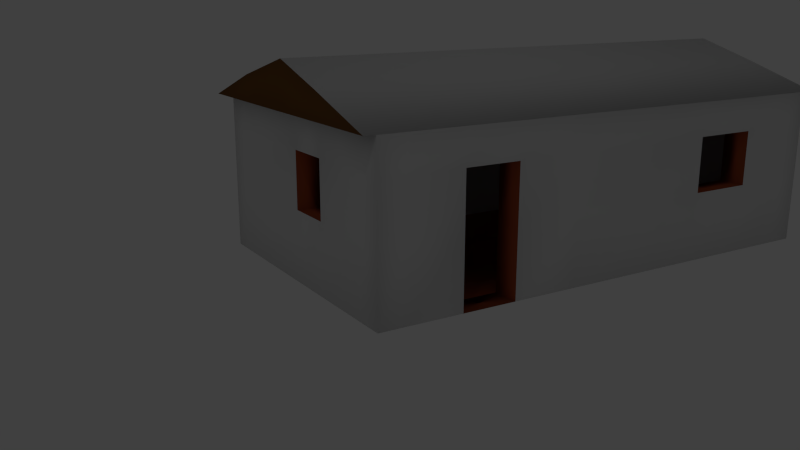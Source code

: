 # Source: haus3.blend  (saved by Blender 2.69.0; exported with 4.5.12 LTS)
import bpy
from mathutils import Matrix  # noqa: F401  (used for matrix-valued properties, if any)

bpy.ops.wm.read_factory_settings(use_empty=True)
scene = bpy.context.scene
scene.name = 'Scene'

# ---- collections
col_collection_1 = bpy.data.collections.new('Collection 1'); scene.collection.children.link(col_collection_1)

# ---- materials (node trees are filled in below, after node groups)
mat_roof = bpy.data.materials.new('roof')
mat_roof.alpha_threshold = 0.0
mat_roof.use_transparent_shadow = False
mat_roof.roughness = 0.5
mat_roof.line_color = (0.0, 0.0, 0.0, 1.0)
mat_roofside = bpy.data.materials.new('roofside')
mat_roofside.alpha_threshold = 0.0
mat_roofside.use_transparent_shadow = False
mat_roofside.diffuse_color = (0.2, 0.08777, 0.0252, 1.0)
mat_roofside.roughness = 0.5
mat_roofside.line_color = (0.0, 0.0, 0.0, 1.0)
mat_material_004 = bpy.data.materials.new('Material.004')
mat_material_004.alpha_threshold = 0.0
mat_material_004.use_transparent_shadow = False
mat_material_004.roughness = 0.5
mat_material_004.line_color = (0.0, 0.0, 0.0, 1.0)
mat_material_001 = bpy.data.materials.new('Material.001')
mat_material_001.alpha_threshold = 0.0
mat_material_001.use_transparent_shadow = False
mat_material_001.roughness = 0.5
mat_material_001.specular_intensity = 0.4813
mat_material_001.line_color = (0.0, 0.0, 0.0, 1.0)
mat_material = bpy.data.materials.new('Material')
mat_material.alpha_threshold = 0.0
mat_material.use_transparent_shadow = False
mat_material.diffuse_color = (0.4575, 0.09564, 0.03129, 1.0)
mat_material.specular_color = (0.0, 0.0, 0.0)
mat_material.roughness = 0.5
mat_material.line_color = (0.0, 0.0, 0.0, 1.0)

# ---- material node trees

# ---- world
world_world = bpy.data.worlds.new('World'); scene.world = world_world
world_world.color = (0.05088, 0.05088, 0.05088)
world_world.use_sun_shadow = False
world_world.sun_shadow_jitter_overblur = 0.0
world_world.cycles.sampling_method = 'MANUAL'
world_world.cycles.sample_map_resolution = 256

# ---- cameras
cam_camera = bpy.data.cameras.new('Camera')
cam_camera.clip_end = 100.0
cam_camera.lens = 35.0
cam_camera.sensor_width = 32.0
cam_camera.sensor_height = 18.0
cam_camera.dof.focus_distance = 0.0
cam_camera.dof.aperture_fstop = 128.0

# ---- lights
light_point = bpy.data.lights.new('Point', 'POINT')
light_point.transmission_factor = 0.0
light_point.energy = 372.0
light_point.shadow_buffer_clip_start = 0.5
light_point.shadow_soft_size = 0.1
light_point.shadow_maximum_resolution = 0.006
light_point.use_absolute_resolution = True
light_point.cycles.use_multiple_importance_sampling = False

# ---- meshes
me_plane_001 = bpy.data.meshes.new('Plane.001')
me_plane_001.from_pydata([(5.342, -0.783, 9.132), (-10.79, -0.783, 9.132), (5.342, 8.338, 9.132), (-10.79, 8.338, 9.132), (-10.79, 6.348, 9.132), (-10.79, 3.971, 9.132), (-10.79, 1.594, 9.132), (5.342, 1.594, 9.132), (5.342, 3.971, 9.132), (5.342, 6.348, 9.132), (-10.79, 5.961, 9.917), (-10.79, 3.971, 10.53), (-10.79, 1.594, 9.917), (5.342, 1.594, 9.917), (5.342, 3.971, 10.53), (5.342, 5.961, 9.917)], [], [(4, 3, 2, 9), (1, 6, 7, 0), (9, 4, 10, 15), (12, 13, 14, 11), (11, 14, 15, 10), (8, 9, 15, 14), (7, 8, 14, 13), (5, 6, 12, 11), (4, 5, 11, 10), (15, 9, 2), (2, 3, 10, 15), (10, 3, 4), (12, 6, 1), (13, 12, 1, 0), (13, 0, 7), (8, 5, 4, 9), (7, 6, 5, 8)])
me_plane_001.polygons.foreach_set('use_smooth', [True] * 17)
me_plane_001.polygons.foreach_set('material_index', [0, 0, 0, 0, 0, 1, 1, 1, 1, 1, 0, 1, 1, 0, 1, 0, 0])
_uv = me_plane_001.uv_layers.new(name='UVMap')
_uv.uv.foreach_set('vector', [0.3648, 0.2128, 0.3648, 0.1933, 0.5222, 0.1933, 0.5222, 0.2128, 0.1022, 0.3986, 0.1022, 0.3754, 0.2596, 0.3754, 0.2596, 0.3986, 0.5222, 0.2602, 0.3648, 0.2602, 0.3648, 0.2517, 0.5222, 0.2517, 0.1022, 0.4234, 0.2596, 0.4234, 0.2596, 0.4467, 0.1022, 0.4467, 0.1022, 0.4467, 0.2596, 0.4467, 0.2596, 0.4664, 0.1022, 0.4664, 0.4112, 0.3504, 0.4344, 0.3504, 0.4306, 0.3581, 0.4112, 0.361, 0.388, 0.3504, 0.4112, 0.3504, 0.4112, 0.361, 0.388, 0.3581, 0.4112, 0.3719, 0.388, 0.3719, 0.388, 0.3642, 0.4112, 0.3614, 0.4344, 0.3719, 0.4112, 0.3719, 0.4112, 0.3614, 0.4306, 0.3642, 0.2601, 0.3878, 0.266, 0.3817, 0.2845, 0.3878, 0.5222, 0.193, 0.3648, 0.193, 0.3648, 0.1685, 0.5222, 0.1685, 0.2927, 0.3793, 0.3171, 0.3793, 0.2986, 0.3854, 0.388, 0.3642, 0.388, 0.3719, 0.3648, 0.3719, 0.2596, 0.4234, 0.1022, 0.4234, 0.1022, 0.3989, 0.2596, 0.3989, 0.388, 0.3581, 0.3648, 0.3504, 0.388, 0.3504, 0.2596, 0.3522, 0.1022, 0.3522, 0.1022, 0.329, 0.2596, 0.329, 0.2596, 0.3754, 0.1022, 0.3754, 0.1022, 0.3522, 0.2596, 0.3522])
me_plane_001.materials.append(mat_roof)
me_plane_001.materials.append(mat_roofside)
me_plane_001.use_remesh_preserve_volume = False
me_plane_001.use_remesh_preserve_attributes = False
me_plane_001.use_mirror_vertex_groups = False
me_plane_001.update()
me_plane = bpy.data.meshes.new('Plane')
me_plane.from_pydata([(4.172, 7.505, 0.0), (4.172, 8.338, 0.0), (2.505, 7.505, 0.0), (2.505, 8.338, 0.0), (0.8383, 7.505, 0.0), (0.8383, 8.338, 0.0), (-1.162, 7.505, 0.0), (-1.162, 8.338, 0.0), (-7.917, 7.5, 0.0), (-7.917, 8.333, 0.0), (-9.578, 7.505, 0.0), (-9.578, 8.338, 0.0), (-5.89, 8.335, 0.0), (-5.89, 7.502, 0.0), (4.172, 7.505, 2.083), (4.172, 8.338, 2.083), (2.505, 7.505, 2.083), (2.505, 8.338, 2.083), (0.8383, 7.505, 2.083), (0.8383, 8.338, 2.083), (-1.162, 7.505, 2.083), (-1.162, 8.338, 2.083), (-7.917, 7.5, 2.083), (-7.917, 8.333, 2.083), (-9.578, 7.505, 2.083), (-9.578, 8.338, 2.083), (-5.89, 8.335, 2.083), (-5.89, 7.502, 2.083), (4.172, 7.505, 3.75), (4.172, 8.338, 3.75), (2.505, 7.505, 3.75), (2.505, 8.338, 3.75), (0.8383, 7.505, 3.75), (0.8383, 8.338, 3.75), (-1.162, 7.505, 3.75), (-1.162, 8.338, 3.75), (-7.917, 7.5, 3.75), (-7.917, 8.333, 3.75), (-9.578, 7.505, 3.75), (-9.578, 8.338, 3.75), (-5.89, 8.335, 3.75), (-5.89, 7.502, 3.75), (4.172, 8.338, 4.77), (2.505, 7.505, 4.77), (2.505, 8.338, 4.77), (0.8383, 7.505, 4.77), (0.8383, 8.338, 4.77), (-1.162, 7.505, 4.77), (-1.162, 8.338, 4.77), (-7.917, 7.5, 4.77), (-7.917, 8.333, 4.77), (-9.578, 7.505, 4.77), (-9.578, 8.338, 4.77), (-5.89, 8.335, 4.77), (-5.89, 7.502, 4.77), (4.172, 7.505, 4.77), (0.8383, -0.4217, 0.0), (-0.4217, -0.4217, 0.0), (0.8383, 0.4217, 0.0), (-0.4217, 0.4217, 0.0), (4.172, -0.4217, 0.0), (4.172, 0.4217, 0.0), (5.005, -0.4217, 0.0), (5.005, 0.4217, 0.0), (4.172, 7.505, 0.0), (5.005, 7.505, 0.0), (4.172, 8.338, 0.0), (5.005, 8.338, 0.0), (2.505, 7.505, 0.0), (0.8383, 7.505, 0.0), (-1.162, 7.505, 0.0), (4.172, 0.4217, 4.77), (4.172, -0.4217, 4.77), (-7.917, 7.5, 0.0), (-9.578, 7.505, 0.0), (-9.578, 8.338, 0.0), (-10.41, 7.505, 0.0), (-10.41, 8.338, 0.0), (-9.578, 0.4217, 0.0), (-10.41, 0.4217, 0.0), (-9.578, -0.4117, 0.0), (-10.41, -0.4117, 0.0), (-6.662, 0.4217, 0.0), (-6.662, -0.4117, 0.0), (-5.412, 0.4217, 0.0), (-5.412, -0.4117, 0.0), (-0.4117, 0.4217, 0.0), (-0.4117, -0.4117, 0.0), (4.172, 5.422, 0.0), (5.005, 5.422, 0.0), (4.172, 4.005, 0.0), (5.005, 4.005, 0.0), (-9.578, 2.658, 0.0), (-9.578, 4.186, 0.0), (-10.41, 4.186, 0.0), (-10.41, 2.658, 0.0), (-5.89, 7.502, 0.0), (0.8383, -0.4217, 2.083), (-0.4217, -0.4217, 2.083), (0.8383, 0.4217, 2.083), (-0.4217, 0.4217, 2.083), (4.172, -0.4217, 2.083), (4.172, 0.4217, 2.083), (5.005, -0.4217, 2.083), (5.005, 0.4217, 2.083), (4.172, 7.505, 2.083), (5.005, 7.505, 2.083), (4.172, 8.338, 2.083), (5.005, 8.338, 2.083), (-0.4217, 0.4217, 4.77), (0.8383, 0.4217, 4.77), (-9.578, 7.505, 2.083), (-9.578, 8.338, 2.083), (-10.41, 7.505, 2.083), (-10.41, 8.338, 2.083), (-9.578, 0.4217, 2.083), (-10.41, 0.4217, 2.083), (-9.578, -0.4117, 2.083), (-10.41, -0.4117, 2.083), (-6.662, 0.4217, 2.083), (-6.662, -0.4117, 2.083), (-5.412, 0.4217, 2.083), (-5.412, -0.4117, 2.083), (-0.4217, 0.4217, 2.083), (-0.4217, -0.4117, 2.083), (4.172, 5.422, 2.083), (5.005, 5.422, 2.083), (4.172, 4.005, 2.083), (5.005, 4.005, 2.083), (-9.578, 2.658, 2.083), (-9.578, 4.186, 2.083), (-10.41, 4.186, 2.083), (-10.41, 2.658, 2.083), (-0.4217, -0.4217, 4.77), (0.8383, -0.4217, 4.77), (0.8383, -0.4217, 3.75), (-0.4217, -0.4217, 3.75), (0.8383, 0.4217, 3.75), (-0.4217, 0.4217, 3.75), (4.172, -0.4217, 3.75), (4.172, 0.4217, 3.75), (5.005, -0.4217, 3.75), (5.005, 0.4217, 3.75), (4.172, 7.505, 3.75), (5.005, 7.505, 3.75), (4.172, 8.338, 3.75), (5.005, 8.338, 3.75), (-9.578, 7.505, 3.75), (-9.578, 8.338, 3.75), (-10.41, 7.505, 3.75), (-10.41, 8.338, 3.75), (-9.578, 0.4217, 3.75), (-10.41, 0.4217, 3.75), (-9.578, -0.4117, 3.75), (-10.41, -0.4117, 3.75), (-6.662, 0.4217, 3.75), (-6.662, -0.4117, 3.75), (-5.412, 0.4217, 3.75), (-5.412, -0.4117, 3.75), (-0.4217, 0.4217, 3.75), (-0.4217, -0.4117, 3.75), (4.172, 5.422, 3.75), (5.005, 5.422, 3.75), (4.172, 4.005, 3.75), (5.005, 4.005, 3.75), (-9.578, 2.658, 3.75), (-9.578, 4.186, 3.75), (-10.41, 4.186, 3.75), (-10.41, 2.658, 3.75), (5.005, -0.4217, 4.77), (5.005, 0.4217, 4.77), (5.005, 7.505, 4.77), (4.172, 8.338, 4.77), (5.005, 8.338, 4.77), (2.505, 7.505, 4.77), (0.8383, 7.505, 4.77), (-1.162, 7.505, 4.77), (-7.917, 7.5, 4.77), (-9.578, 7.505, 4.77), (-9.578, 8.338, 4.77), (-10.41, 7.505, 4.77), (-10.41, 8.338, 4.77), (-9.578, 0.4217, 4.77), (-10.41, 0.4217, 4.77), (-9.578, -0.4117, 4.77), (-10.41, -0.4117, 4.77), (-6.662, 0.4217, 4.77), (-6.662, -0.4117, 4.77), (-5.412, 0.4217, 4.77), (-5.412, -0.4117, 4.77), (-0.4117, 0.4217, 4.77), (-0.4117, -0.4117, 4.77), (4.172, 5.422, 4.77), (5.005, 5.422, 4.77), (4.172, 4.005, 4.77), (5.005, 4.005, 4.77), (-9.578, 2.658, 4.77), (-9.578, 4.186, 4.77), (-10.41, 4.186, 4.77), (-10.41, 2.658, 4.77), (-5.89, 7.502, 4.77), (4.172, 7.505, 4.77)], [(133, 191)], [(12, 9, 23, 26), (1, 3, 17, 15), (2, 3, 5, 4), (13, 6, 20, 27), (9, 11, 25, 23), (5, 7, 21, 19), (2, 0, 14, 16), (27, 26, 23, 22), (4, 5, 19, 18), (8, 13, 27, 22), (3, 2, 16, 17), (6, 4, 18, 20), (10, 8, 22, 24), (7, 12, 26, 21), (21, 26, 40, 35), (15, 17, 31, 29), (24, 22, 36, 38), (20, 18, 32, 34), (34, 32, 45, 47), (35, 40, 53, 48), (29, 31, 44, 42), (19, 21, 35, 33), (23, 25, 39, 37), (18, 19, 33, 32), (27, 20, 34, 41), (22, 23, 37, 36), (17, 16, 30, 31), (26, 27, 41, 40), (16, 14, 28, 30), (7, 5, 4, 6, 13, 12), (9, 12, 13, 8), (10, 11, 9, 8), (2, 3, 1, 0), (43, 44, 46, 45), (45, 46, 48, 47), (49, 50, 52, 51), (47, 48, 53, 54), (49, 54, 53, 50), (38, 36, 49, 51), (41, 34, 47, 54), (33, 35, 48, 46), (37, 50, 53, 40), (32, 30, 43, 45), (37, 39, 52, 50), (41, 54, 49, 36), (31, 33, 46, 44), (37, 40, 41, 36), (30, 32, 33, 31), (55, 42, 44, 43), (30, 28, 55, 43), (65, 67, 108, 106), (85, 87, 124, 122), (77, 76, 113, 114), (82, 78, 115, 119), (58, 59, 100, 99), (90, 61, 102, 127), (84, 82, 119, 121), (81, 80, 117, 118), (76, 94, 131, 113), (86, 84, 121, 123), (62, 63, 104, 103), (57, 56, 97, 98), (75, 77, 114, 112), (91, 89, 126, 128), (98, 97, 99, 100), (127, 128, 126, 125), (119, 120, 122, 121), (130, 131, 132, 129), (94, 95, 132, 131), (61, 58, 99, 102), (89, 65, 106, 126), (83, 85, 122, 120), (78, 92, 129, 115), (93, 74, 111, 130), (59, 57, 98, 100), (80, 83, 120, 117), (60, 62, 103, 101), (63, 91, 128, 104), (88, 90, 127, 125), (56, 60, 101, 97), (79, 81, 118, 116), (87, 86, 123, 124), (67, 66, 107, 108), (92, 93, 130, 129), (95, 79, 116, 132), (64, 88, 125, 105), (155, 186, 188, 157), (163, 140, 71, 194), (102, 99, 137, 140), (129, 132, 168, 165), (106, 108, 146, 144), (112, 114, 150, 148), (121, 122, 158, 157), (105, 125, 161, 143), (132, 116, 152, 168), (127, 102, 140, 163), (124, 123, 159, 160), (116, 118, 154, 152), (131, 130, 166, 167), (148, 150, 181, 179), (167, 168, 199, 198), (135, 134, 133, 136), (159, 157, 188, 190), (154, 153, 184, 185), (144, 146, 173, 171), (161, 162, 193, 192), (140, 137, 110, 71), (164, 162, 193, 195), (153, 156, 187, 184), (150, 149, 180, 181), (120, 119, 155, 156), (126, 106, 144, 162), (123, 121, 157, 159), (113, 131, 167, 149), (118, 117, 153, 154), (101, 103, 141, 139), (128, 127, 163, 164), (125, 126, 162, 161), (119, 115, 151, 155), (97, 101, 139, 135), (114, 113, 149, 150), (122, 124, 160, 158), (108, 107, 145, 146), (99, 97, 135, 137), (115, 129, 165, 151), (130, 111, 147, 166), (117, 120, 156, 153), (103, 104, 142, 141), (104, 128, 164, 142), (139, 141, 169, 72), (149, 167, 198, 180), (77, 75, 74, 76), (74, 93, 94, 76), (93, 92, 95, 94), (79, 95, 92, 78), (80, 81, 79, 78), (82, 83, 80, 78), (84, 85, 83, 82), (87, 85, 84, 86), (57, 59, 58, 56), (61, 60, 56, 58), (62, 60, 61, 63), (61, 90, 91, 63), (88, 89, 91, 90), (65, 89, 88, 64), (66, 67, 65, 64), (189, 188, 186, 187), (110, 134, 72, 71), (71, 72, 169, 170), (178, 179, 181, 180), (196, 199, 183, 182), (182, 183, 185, 184), (182, 184, 187, 186), (188, 189, 191, 190), (71, 170, 195, 194), (178, 180, 198, 197), (197, 198, 199, 196), (137, 135, 134, 110), (151, 165, 196, 182), (135, 139, 72, 134), (152, 154, 185, 183), (164, 163, 194, 195), (158, 160, 191, 189), (137, 138, 109, 110), (162, 144, 171, 193), (166, 147, 178, 197), (158, 189, 187, 156), (165, 166, 197, 196), (141, 142, 170, 169), (155, 151, 182, 186), (163, 194, 192, 161), (138, 136, 133, 109), (142, 164, 195, 170), (168, 152, 183, 199), (146, 145, 172, 173), (160, 159, 190, 191), (134, 110, 109, 133), (195, 193, 192, 194), (138, 137, 135, 136), (157, 158, 156, 155), (166, 165, 168, 167), (164, 163, 161, 162), (194, 71, 110, 109, 190, 188, 186, 182, 196, 197, 178, 177, 200, 176, 175, 174, 201, 192), (143, 161, 192, 201), (192, 193, 171, 201), (201, 171, 173, 172), (90, 88, 64, 68, 69, 70, 96, 73, 74, 93, 92, 78, 82, 84, 59, 86, 58, 61)])
me_plane.polygons.foreach_set('use_smooth', [True] * 187)
me_plane.polygons.foreach_set('material_index', [1, 1, 2, 1, 1, 1, 1, 2, 2, 1, 2, 1, 1, 1, 1, 1, 1, 1, 1, 1, 1, 1, 1, 2, 1, 2, 2, 2, 1, 1, 1, 1, 1, 1, 1, 1, 1, 1, 1, 1, 1, 1, 1, 1, 1, 1, 2, 2, 1, 1, 1, 1, 1, 1, 1, 1, 1, 1, 1, 1, 1, 1, 1, 1, 2, 2, 2, 2, 1, 1, 1, 1, 1, 1, 1, 1, 1, 1, 1, 1, 1, 1, 1, 1, 1, 1, 1, 1, 1, 2, 1, 1, 2, 1, 1, 1, 2, 1, 2, 1, 1, 1, 1, 1, 1, 1, 1, 1, 1, 1, 2, 1, 1, 1, 1, 1, 2, 2, 1, 1, 1, 1, 1, 2, 1, 1, 1, 1, 1, 1, 1, 1, 1, 1, 1, 1, 1, 1, 1, 1, 1, 1, 1, 1, 1, 1, 1, 1, 1, 1, 1, 1, 1, 1, 1, 1, 1, 1, 1, 1, 1, 1, 1, 1, 1, 1, 1, 1, 1, 1, 1, 1, 1, 1, 1, 1, 1, 1, 2, 0, 2, 2, 0, 1, 1, 1, 2])
_uv = me_plane.uv_layers.new(name='UVMap')
_uv.uv.foreach_set('vector', [0.1962, 0.4138, 0.1962, 0.4971, 0.1105, 0.4971, 0.1105, 0.4138, 0.1962, 1.961e-08, 0.1962, 0.06854, 0.1105, 0.06854, 0.1105, 0.0, 0.3003, 0.8306, 0.3346, 0.8306, 0.3346, 0.8991, 0.3003, 0.8991, 0.1517, 0.5655, 0.3461, 0.5655, 0.3461, 0.6511, 0.1517, 0.6511, 0.1962, 0.4971, 0.1962, 0.5655, 0.1105, 0.5655, 0.1105, 0.4971, 0.1962, 0.1371, 0.1962, 0.2193, 0.1105, 0.2193, 0.1105, 0.1371, 0.4969, 0.5655, 0.5655, 0.5655, 0.5655, 0.6511, 0.4969, 0.6511, 0.8379, 0.3888, 0.8721, 0.3887, 0.8721, 0.4721, 0.8379, 0.4721, 0.3346, 0.7963, 0.3346, 0.8306, 0.2489, 0.8306, 0.2489, 0.7963, 0.06833, 0.5655, 0.1517, 0.5655, 0.1517, 0.6511, 0.06833, 0.6511, 0.5217, 0.3923, 0.556, 0.3923, 0.556, 0.478, 0.5217, 0.478, 0.3461, 0.5655, 0.4284, 0.5655, 0.4284, 0.6511, 0.3461, 0.6511, 3.922e-08, 0.5655, 0.06833, 0.5655, 0.06833, 0.6511, 0.0, 0.6511, 0.1962, 0.2193, 0.1962, 0.4138, 0.1105, 0.4138, 0.1105, 0.2193, 0.1105, 0.2193, 0.1105, 0.4138, 0.04196, 0.4138, 0.04196, 0.2193, 0.1105, 0.0, 0.1105, 0.06854, 0.04196, 0.06854, 0.04196, 1.961e-08, 0.0, 0.6511, 0.06833, 0.6511, 0.06833, 0.7197, 0.0, 0.7197, 0.3461, 0.6511, 0.4284, 0.6511, 0.4284, 0.7197, 0.3461, 0.7197, 0.3461, 0.7197, 0.4284, 0.7197, 0.4284, 0.7616, 0.3461, 0.7616, 0.04196, 0.2193, 0.04196, 0.4138, 1.961e-08, 0.4138, 0.0, 0.2193, 0.04196, 1.961e-08, 0.04196, 0.06854, 1.961e-08, 0.06854, 0.0, 0.0, 0.1105, 0.1371, 0.1105, 0.2193, 0.04196, 0.2193, 0.04196, 0.1371, 0.1105, 0.4971, 0.1105, 0.5655, 0.04196, 0.5655, 0.04196, 0.4971, 0.6836, 0.3256, 0.6836, 0.2913, 0.7522, 0.2913, 0.7522, 0.3256, 0.1517, 0.6511, 0.3461, 0.6511, 0.3461, 0.7197, 0.1517, 0.7197, 0.9407, 0.3887, 0.9064, 0.3887, 0.9064, 0.3202, 0.9407, 0.3202, 0.7693, 0.9141, 0.7693, 0.8798, 0.8379, 0.8798, 0.8379, 0.9141, 0.2318, 0.9334, 0.2318, 0.8991, 0.3003, 0.8991, 0.3003, 0.9334, 0.4969, 0.6511, 0.5655, 0.6511, 0.5655, 0.7197, 0.4969, 0.7197, 0.08225, 0.985, 0.0, 0.985, 0.0, 0.9507, 0.08225, 0.9507, 0.2767, 0.9506, 0.2767, 0.9849, 0.36, 0.9848, 0.2767, 0.9849, 0.2767, 0.9506, 0.36, 0.9505, 0.4284, 0.9507, 0.4284, 0.985, 0.36, 0.9848, 0.36, 0.9505, 0.9064, 0.4721, 0.8721, 0.4721, 0.8721, 0.4036, 0.9064, 0.4036, 1.0, 0.4969, 0.9657, 0.4969, 0.9657, 0.4284, 0.9999, 0.4284, 0.9999, 0.4284, 0.9657, 0.4284, 0.9656, 0.3461, 0.9999, 0.3461, 1.0, 0.06833, 0.9657, 0.06835, 0.9655, 1.42e-05, 0.9998, 0.0, 0.9999, 0.3461, 0.9656, 0.3461, 0.9657, 0.1517, 1.0, 0.1517, 1.0, 0.06833, 1.0, 0.1517, 0.9657, 0.1517, 0.9657, 0.06835, 0.0, 0.7197, 0.06833, 0.7197, 0.06833, 0.7616, 3.922e-08, 0.7616, 0.1517, 0.7197, 0.3461, 0.7197, 0.3461, 0.7616, 0.1517, 0.7616, 0.04196, 0.1371, 0.04196, 0.2193, 0.0, 0.2193, 1.961e-08, 0.1371, 0.04196, 0.4971, 1.961e-08, 0.4971, 1.961e-08, 0.4138, 0.04196, 0.4138, 0.4284, 0.7197, 0.4969, 0.7197, 0.4969, 0.7616, 0.4284, 0.7616, 0.04196, 0.4971, 0.04196, 0.5655, 3.922e-08, 0.5655, 1.961e-08, 0.4971, 0.1517, 0.7197, 0.1517, 0.7616, 0.06833, 0.7616, 0.06833, 0.7197, 0.04196, 0.06854, 0.04196, 0.1371, 1.961e-08, 0.1371, 1.961e-08, 0.06854, 0.5217, 0.5614, 0.5217, 0.478, 0.556, 0.4781, 0.556, 0.5614, 0.2832, 0.8306, 0.2832, 0.8991, 0.2489, 0.8991, 0.2489, 0.8306, 1.0, 0.5655, 0.9657, 0.5655, 0.9657, 0.4969, 1.0, 0.4969, 0.4969, 0.7197, 0.5655, 0.7197, 0.5655, 0.7616, 0.4969, 0.7616, 0.933, 0.8798, 0.8987, 0.8798, 0.8987, 0.7941, 0.933, 0.7941, 0.3675, 1.257e-11, 0.5731, 2.682e-11, 0.5727, 0.08568, 0.3675, 0.08568, 0.8725, 0.4721, 0.9068, 0.4721, 0.9068, 0.5578, 0.8725, 0.5578, 0.4532, 0.1962, 0.5731, 0.1962, 0.5731, 0.2819, 0.4532, 0.2819, 0.5655, 0.8987, 0.5655, 0.9505, 0.4798, 0.9505, 0.4798, 0.8987, 0.7693, 0.1474, 0.7693, 0.0, 0.855, 0.0, 0.855, 0.1474, 0.4018, 0.1962, 0.4532, 0.1962, 0.4532, 0.2819, 0.4018, 0.2819, 0.3923, 0.5294, 0.3923, 0.5637, 0.3067, 0.5637, 0.3067, 0.5294, 0.5731, 0.2913, 0.5731, 0.1548, 0.6588, 0.1548, 0.6588, 0.2913, 0.1962, 0.1962, 0.4018, 0.1962, 0.4018, 0.2819, 0.1966, 0.2819, 0.8379, 0.4721, 0.8725, 0.4721, 0.8725, 0.5578, 0.8379, 0.5578, 0.1962, 0.7616, 0.1962, 0.8134, 0.1105, 0.8134, 0.1105, 0.7616, 0.9673, 0.8798, 0.933, 0.8798, 0.933, 0.7941, 0.9673, 0.7941, 0.5731, 0.5363, 0.5731, 0.478, 0.6588, 0.478, 0.6588, 0.5363, 0.8036, 0.9659, 0.8036, 0.9141, 0.8383, 0.9141, 0.8383, 0.9659, 0.933, 0.8798, 0.9673, 0.8798, 0.9673, 0.9381, 0.933, 0.9381, 0.5731, 0.9141, 0.6074, 0.9141, 0.6074, 0.9655, 0.5731, 0.9655, 0.8987, 0.9426, 0.8644, 0.9426, 0.8644, 0.8798, 0.8987, 0.8798, 0.5731, 0.1548, 0.5731, 0.09196, 0.6588, 0.09196, 0.6588, 0.1548, 0.5655, 0.7616, 0.5655, 0.8987, 0.4798, 0.8987, 0.4798, 0.7616, 0.5731, 0.478, 0.5731, 0.3923, 0.6588, 0.3923, 0.6588, 0.478, 0.3161, 8.977e-12, 0.3675, 1.257e-11, 0.3675, 0.08568, 0.3161, 0.08568, 0.8644, 0.8798, 0.7725, 0.8798, 0.7725, 0.7941, 0.8644, 0.7941, 0.7097, 0.8798, 0.5731, 0.8798, 0.5731, 0.7941, 0.7097, 0.7941, 0.2489, 0.7963, 0.2489, 0.7616, 0.3346, 0.7616, 0.3346, 0.7963, 0.1962, 0.0, 0.3161, 8.977e-12, 0.3161, 0.08568, 0.1962, 0.08568, 0.7693, 0.8798, 0.7693, 0.9141, 0.6836, 0.9141, 0.6836, 0.8798, 0.5731, 0.6836, 0.5731, 0.5363, 0.6588, 0.5363, 0.6588, 0.6836, 0.7693, 0.2056, 0.7693, 0.1474, 0.855, 0.1474, 0.855, 0.2056, 0.1962, 0.8134, 0.1962, 0.9505, 0.1105, 0.9505, 0.1105, 0.8134, 0.5731, 0.3923, 0.5731, 0.3581, 0.6588, 0.3581, 0.6588, 0.3923, 0.9068, 0.4721, 0.9411, 0.4721, 0.9411, 0.5578, 0.9068, 0.5578, 0.8987, 0.8798, 0.8644, 0.8798, 0.8644, 0.7941, 0.8987, 0.7941, 0.7725, 0.8798, 0.7097, 0.8798, 0.7097, 0.7941, 0.7725, 0.7941, 0.5731, 0.09196, 0.5731, 2.451e-09, 0.6588, 2.451e-09, 0.6588, 0.09196, 0.7693, 0.2913, 0.7693, 0.2056, 0.855, 0.2056, 0.855, 0.2913, 0.4532, 0.3504, 0.4532, 0.3923, 0.4018, 0.3923, 0.4018, 0.3504, 0.9235, 0.1474, 0.9235, 0.0, 0.9655, 0.0, 0.9655, 0.1474, 0.4798, 0.7616, 0.4798, 0.8987, 0.4112, 0.8987, 0.4112, 0.7616, 0.933, 0.9484, 0.8987, 0.9484, 0.8987, 0.8798, 0.933, 0.8798, 0.933, 0.7941, 0.8987, 0.7941, 0.8987, 0.7256, 0.933, 0.7256, 0.9673, 0.7941, 0.933, 0.7941, 0.933, 0.7256, 0.9673, 0.7256, 0.8721, 0.3202, 0.9064, 0.3202, 0.9064, 0.3887, 0.8721, 0.3887, 0.855, 0.2913, 0.855, 0.2056, 0.9235, 0.2056, 0.9235, 0.2913, 0.6588, 0.09196, 0.6588, 2.451e-09, 0.7274, 0.0, 0.7274, 0.09196, 0.855, 0.1474, 0.855, 0.0, 0.9235, 0.0, 0.9235, 0.1474, 0.9068, 0.5578, 0.9411, 0.5578, 0.9411, 0.6263, 0.9068, 0.6263, 0.6588, 0.3923, 0.6588, 0.3581, 0.7274, 0.3581, 0.7274, 0.3923, 0.8379, 0.3202, 0.8721, 0.3202, 0.8721, 0.3887, 0.8379, 0.3887, 0.9673, 0.7256, 0.933, 0.7256, 0.933, 0.6836, 0.9673, 0.6836, 0.7274, 0.1548, 0.7274, 0.09196, 0.7693, 0.09196, 0.7693, 0.1548, 0.04196, 0.8134, 1.961e-08, 0.8134, 0.0, 0.7616, 0.04196, 0.7616, 0.1966, 0.3504, 0.4018, 0.3504, 0.4018, 0.3923, 0.1962, 0.3923, 0.2381, 0.5294, 0.2381, 0.5637, 0.1962, 0.5637, 0.1962, 0.5294, 0.933, 0.7256, 0.8987, 0.7256, 0.8987, 0.6836, 0.933, 0.6836, 0.4875, 0.4609, 0.5217, 0.4609, 0.5217, 0.5028, 0.4875, 0.5028, 0.4112, 0.7616, 0.4112, 0.8987, 0.3693, 0.8987, 0.3693, 0.7616, 0.7274, 0.5363, 0.7274, 0.478, 0.7693, 0.478, 0.7693, 0.5363, 0.1962, 0.1542, 0.3161, 0.1542, 0.3161, 0.1962, 0.1962, 0.1962, 0.8725, 0.6263, 0.9068, 0.6263, 0.9068, 0.6683, 0.8725, 0.6683, 0.9064, 0.4036, 0.9407, 0.4036, 0.9407, 0.4721, 0.9064, 0.4721, 0.6588, 0.478, 0.6588, 0.3923, 0.7274, 0.3923, 0.7274, 0.478, 0.1966, 0.2819, 0.4018, 0.2819, 0.4018, 0.3504, 0.1966, 0.3504, 0.6588, 0.2913, 0.6588, 0.1548, 0.7274, 0.1548, 0.7274, 0.2913, 0.3067, 0.5294, 0.3067, 0.5637, 0.2381, 0.5637, 0.2381, 0.5294, 0.6836, 0.8798, 0.6836, 0.9141, 0.6151, 0.9141, 0.6151, 0.8798, 0.5731, 0.3256, 0.5731, 0.2913, 0.6417, 0.2913, 0.6417, 0.3256, 0.4875, 0.3923, 0.5217, 0.3923, 0.5217, 0.4609, 0.4875, 0.4609, 0.4532, 0.2819, 0.5731, 0.2819, 0.5731, 0.3504, 0.4532, 0.3504, 0.1105, 0.8134, 0.1105, 0.9505, 0.04196, 0.9505, 0.04196, 0.8134, 0.8725, 0.5578, 0.9068, 0.5578, 0.9068, 0.6263, 0.8725, 0.6263, 0.3675, 0.08568, 0.5727, 0.08568, 0.5727, 0.1542, 0.3675, 0.1542, 0.8987, 0.7941, 0.8644, 0.7941, 0.8644, 0.7256, 0.8987, 0.7256, 0.3923, 0.5641, 0.3923, 0.5294, 0.4609, 0.5294, 0.4609, 0.5641, 0.8644, 0.7941, 0.7725, 0.7941, 0.7725, 0.7256, 0.8644, 0.7256, 0.7097, 0.7941, 0.5731, 0.7941, 0.5731, 0.7256, 0.7097, 0.7256, 0.1962, 0.08568, 0.3161, 0.08568, 0.3161, 0.1542, 0.1962, 0.1542, 0.8379, 0.5578, 0.8725, 0.5578, 0.8725, 0.6263, 0.8379, 0.6263, 0.6588, 0.6836, 0.6588, 0.5363, 0.7274, 0.5363, 0.7274, 0.6836, 0.6151, 0.8798, 0.6151, 0.9141, 0.5731, 0.9141, 0.5731, 0.8798, 0.7274, 0.2913, 0.7274, 0.1548, 0.7693, 0.1548, 0.7693, 0.2913, 0.9411, 0.634, 0.9411, 0.5997, 0.9754, 0.5997, 0.9754, 0.634, 0.1962, 0.4609, 0.3327, 0.4609, 0.3327, 0.4952, 0.1962, 0.4952, 0.3327, 0.4609, 0.3955, 0.4609, 0.3955, 0.4952, 0.3327, 0.4952, 0.4875, 0.4952, 0.3955, 0.4952, 0.3955, 0.4609, 0.4875, 0.4609, 0.7408, 0.9484, 0.7408, 0.9826, 0.7065, 0.9826, 0.7065, 0.9484, 0.8036, 0.4112, 0.7693, 0.4112, 0.7693, 0.2913, 0.8036, 0.2913, 0.8036, 0.4626, 0.7693, 0.4626, 0.7693, 0.4112, 0.8036, 0.4112, 0.7693, 0.6683, 0.7693, 0.4626, 0.8036, 0.4626, 0.8036, 0.6683, 0.3346, 0.7616, 0.3693, 0.7616, 0.3693, 0.8134, 0.3346, 0.8134, 0.3693, 0.9505, 0.3346, 0.9505, 0.3346, 0.8134, 0.3693, 0.8134, 0.9411, 0.6683, 0.9411, 0.634, 0.9758, 0.634, 0.9758, 0.6683, 0.4875, 0.4609, 0.3401, 0.4609, 0.3401, 0.4266, 0.4875, 0.4266, 0.2819, 0.4609, 0.2819, 0.4266, 0.3401, 0.4266, 0.3401, 0.4609, 0.1962, 0.4266, 0.2819, 0.4266, 0.2819, 0.4609, 0.1962, 0.4609, 0.8987, 0.9826, 0.8987, 0.9484, 0.933, 0.9484, 0.933, 0.9826, 0.8379, 0.4626, 0.8036, 0.4626, 0.8036, 0.4112, 0.8379, 0.4112, 0.1962, 0.8134, 0.2309, 0.8134, 0.2309, 0.9505, 0.1962, 0.9505, 0.933, 0.9381, 0.9677, 0.9381, 0.9677, 0.9723, 0.933, 0.9723, 0.4626, 0.9848, 0.4284, 0.9848, 0.4284, 0.9505, 0.4626, 0.9505, 0.2881, 0.4952, 0.2881, 0.5294, 0.1962, 0.5294, 0.1962, 0.4952, 0.5655, 0.9505, 0.5655, 0.9848, 0.5312, 0.9848, 0.5312, 0.9505, 0.8036, 0.2913, 0.8379, 0.2913, 0.8379, 0.4112, 0.8036, 0.4112, 0.8036, 0.4626, 0.8379, 0.4626, 0.8379, 0.6683, 0.8036, 0.6683, 0.1962, 0.4266, 0.1962, 0.3923, 0.3435, 0.3923, 0.3435, 0.4266, 0.4875, 0.4952, 0.4875, 0.5294, 0.351, 0.5294, 0.351, 0.4952, 0.351, 0.4952, 0.351, 0.5294, 0.2881, 0.5294, 0.2881, 0.4952, 0.4609, 0.5641, 0.4609, 0.5294, 0.5028, 0.5294, 0.5028, 0.5641, 0.8644, 0.7256, 0.7725, 0.7256, 0.7725, 0.6836, 0.8644, 0.6836, 0.04196, 0.8134, 0.04196, 0.9505, 1.961e-08, 0.9505, 1.961e-08, 0.8134, 0.7274, 0.3923, 0.7274, 0.3581, 0.7693, 0.3581, 0.7693, 0.3923, 0.6417, 0.3256, 0.6417, 0.2913, 0.6836, 0.2913, 0.6836, 0.3256, 0.3675, 0.1542, 0.5727, 0.1542, 0.5731, 0.1962, 0.3675, 0.1962, 0.4112, 0.8987, 0.4112, 0.9505, 0.3693, 0.9505, 0.3693, 0.8987, 0.7274, 0.478, 0.7274, 0.3923, 0.7693, 0.3923, 0.7693, 0.478, 0.7097, 0.7256, 0.5731, 0.7256, 0.5731, 0.6836, 0.7097, 0.6836, 0.3675, 0.1542, 0.3675, 0.1962, 0.3161, 0.1962, 0.3161, 0.1542, 0.7725, 0.7256, 0.7097, 0.7256, 0.7097, 0.6836, 0.7725, 0.6836, 0.8379, 0.6263, 0.8725, 0.6263, 0.8725, 0.6683, 0.8379, 0.6683, 0.4532, 0.3504, 0.5731, 0.3504, 0.5731, 0.3923, 0.4532, 0.3923, 0.9235, 0.1474, 0.9655, 0.1474, 0.9655, 0.2056, 0.9235, 0.2056, 0.6371, 0.9141, 0.6718, 0.9141, 0.6718, 0.956, 0.6371, 0.956, 0.7274, 0.6836, 0.7274, 0.5363, 0.7693, 0.5363, 0.7693, 0.6836, 0.7274, 0.09196, 0.7274, 0.0, 0.7693, 0.0, 0.7693, 0.09196, 0.8987, 0.7256, 0.8644, 0.7256, 0.8644, 0.6836, 0.8987, 0.6836, 0.9068, 0.6263, 0.9411, 0.6263, 0.9411, 0.6683, 0.9068, 0.6683, 0.2309, 0.8134, 0.1962, 0.8134, 0.1962, 0.7616, 0.2309, 0.7616, 0.3435, 0.3923, 0.4018, 0.3923, 0.4018, 0.4266, 0.3435, 0.4266, 0.6718, 0.9659, 0.6718, 0.9141, 0.7065, 0.9141, 0.7065, 0.9659, 0.3346, 0.9505, 0.3003, 0.9505, 0.3003, 0.8991, 0.3346, 0.8991, 0.7065, 0.9141, 0.7693, 0.9141, 0.7693, 0.9484, 0.7065, 0.9484, 0.8036, 0.9723, 0.7693, 0.9723, 0.7693, 0.9141, 0.8036, 0.9141, 0.0, 0.0, 0.0, 0.0, 0.0, 0.0, 0.0, 0.0, 0.0, 0.0, 0.0, 0.0, 0.0, 0.0, 0.0, 0.0, 0.0, 0.0, 0.0, 0.0, 0.0, 0.0, 0.0, 0.0, 0.0, 0.0, 0.0, 0.0, 0.0, 0.0, 0.0, 0.0, 0.0, 0.0, 0.0, 0.0, 0.9235, 0.2913, 0.9235, 0.2056, 0.9655, 0.2056, 0.9655, 0.2913, 0.4018, 0.4266, 0.4018, 0.3923, 0.4875, 0.3923, 0.4875, 0.4266, 0.8644, 0.9426, 0.8987, 0.9426, 0.8987, 0.9769, 0.8644, 0.9769, 0.0, 0.0, 0.0, 0.0, 0.0, 0.0, 0.0, 0.0, 0.0, 0.0, 0.0, 0.0, 0.0, 0.0, 0.0, 0.0, 0.0, 0.0, 0.0, 0.0, 0.0, 0.0, 0.0, 0.0, 0.0, 0.0, 0.0, 0.0, 0.0, 0.0, 0.0, 0.0, 0.0, 0.0, 0.0, 0.0])
me_plane.materials.append(mat_material_004)
me_plane.materials.append(mat_material_001)
me_plane.materials.append(mat_material)
me_plane.use_remesh_preserve_volume = False
me_plane.use_remesh_preserve_attributes = False
me_plane.use_mirror_vertex_groups = False
me_plane.update()

# ---- objects
ob_camera = bpy.data.objects.new('Camera', cam_camera)
ob_point = bpy.data.objects.new('Point', light_point)
ob_roof = bpy.data.objects.new('roof', me_plane_001)
ob_store = bpy.data.objects.new('Store', me_plane)

# ---- transforms, parenting, visibility, modifiers, constraints
ob_camera.location = (35.22, 57.35, 20.16)
ob_camera.rotation_euler = (1.301, -7.301e-07, -3.691)
ob_camera.scale = (7.421, 7.421, 7.421)
ob_camera.lineart.crease_threshold = 0.0
ob_point.location = (23.03, 32.07, 42.23)
ob_point.lineart.crease_threshold = 0.0
ob_roof.location = (0.0, -3.0, -9.61)
ob_roof.scale = (2.4, 2.4, 2.4)
ob_roof.lineart.crease_threshold = 0.0
ob_store.location = (0.0, -3.0, 0.8577)
ob_store.scale = (2.4, 2.4, 2.4)
ob_store.lineart.crease_threshold = 0.0
_vg = ob_store.vertex_groups.new(name='frontWall')
_vg = ob_store.vertex_groups.new(name='rightWall')
_vg = ob_store.vertex_groups.new(name='backWall')
_vg = ob_store.vertex_groups.new(name='leftWall')
_vg = ob_store.vertex_groups.new(name='edges')
_vg = ob_store.vertex_groups.new(name='doorsWindows')

# ---- collection membership
col_collection_1.objects.link(ob_camera)
col_collection_1.objects.link(ob_point)
col_collection_1.objects.link(ob_roof)
col_collection_1.objects.link(ob_store)

# ---- scene / render settings (as saved in the file)
scene.camera = ob_camera
scene.frame_start = 1; scene.frame_end = 250; scene.frame_set(0)
scene.render.engine = 'BLENDER_EEVEE_NEXT'
scene.render.image_settings.compression = 90
scene.render.resolution_percentage = 50
scene.render.fps = 25
scene.render.dither_intensity = 0.0
scene.cycles.use_denoising = False
scene.cycles.samples = 10
scene.cycles.sampling_pattern = 'TABULATED_SOBOL'
scene.cycles.light_sampling_threshold = 0.0
scene.cycles.use_adaptive_sampling = False
scene.cycles.use_light_tree = False
scene.cycles.blur_glossy = 0.0
scene.cycles.volume_bounces = 1
scene.cycles.pixel_filter_type = 'GAUSSIAN'
scene.cycles.sample_clamp_indirect = 0.0
scene.view_settings.view_transform = 'Standard'
bpy.context.view_layer.update()
